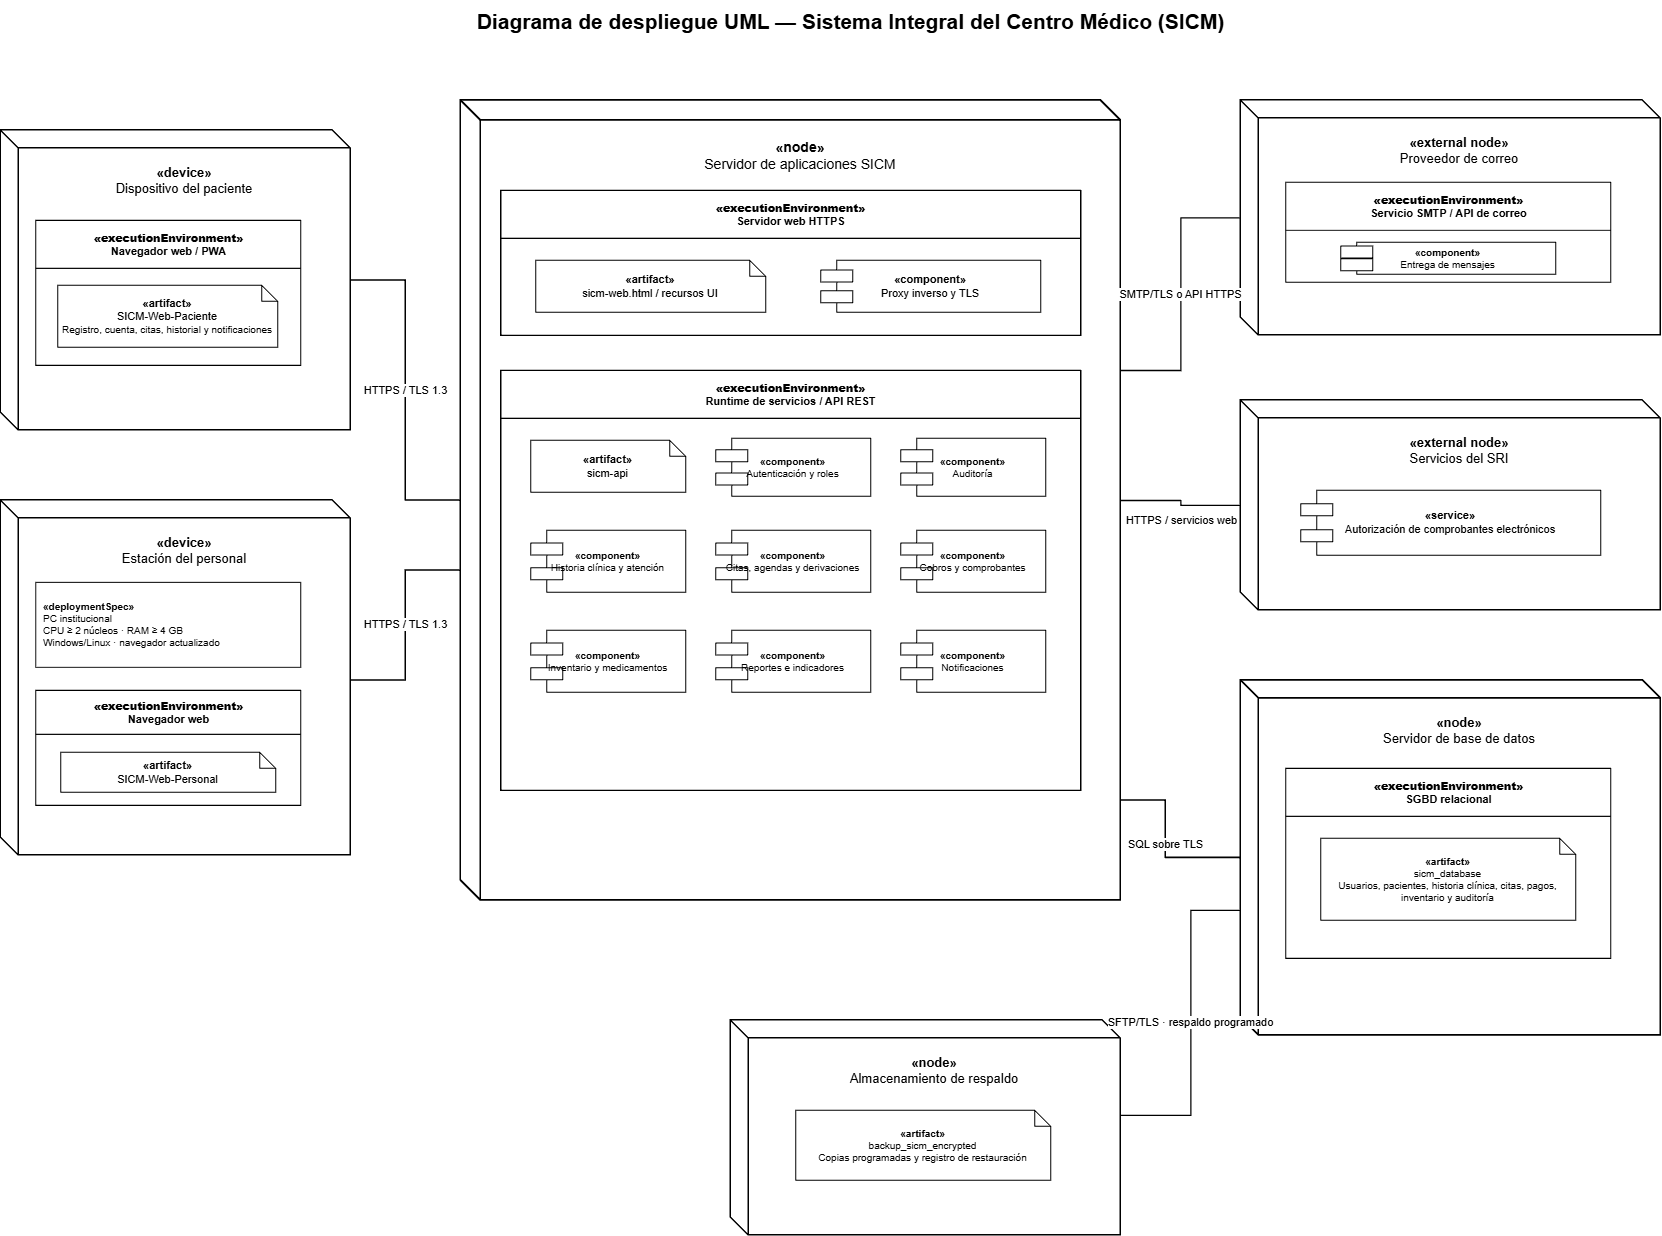

The diagram above was exported from draw.io. Its source (the exported page's mxGraphModel, read from the mxfile embedded in the PNG):
<mxGraphModel dx="2571" dy="1351" grid="1" gridSize="10" guides="1" tooltips="1" connect="1" arrows="1" fold="1" page="1" pageScale="1" pageWidth="1800" pageHeight="1350" math="0" shadow="0">
  <root>
    <mxCell id="0" />
    <mxCell id="1" parent="0" />
    <mxCell id="title" parent="1" style="text;html=1;strokeColor=none;fillColor=none;align=center;verticalAlign=middle;fontStyle=1;fontSize=21;fontColor=#000000;" value="Diagrama de despliegue UML — Sistema Integral del Centro Médico (SICM)" vertex="1">
      <mxGeometry height="42" width="1460" x="170" y="20" as="geometry" />
    </mxCell>
    <mxCell id="patientDevice" parent="1" style="shape=cube;whiteSpace=wrap;html=1;boundedLbl=1;backgroundOutline=1;size=18;fillColor=#ffffff;strokeColor=#000000;strokeWidth=1.5;verticalAlign=top;spacingTop=10;fontSize=13;" value="&lt;b&gt;«device»&lt;/b&gt;&lt;br&gt;Dispositivo del paciente" vertex="1">
      <mxGeometry height="300" width="350" x="50" y="150" as="geometry" />
    </mxCell>
    <mxCell id="patientOS" parent="patientDevice" style="swimlane;horizontal=1;startSize=48;rounded=0;html=1;fillColor=#ffffff;strokeColor=#000000;strokeWidth=1.2;fontSize=11;" value="&lt;b&gt;«executionEnvironment»&lt;/b&gt;&lt;br&gt;Navegador web / PWA" vertex="1">
      <mxGeometry height="145" width="265" x="35" y="90" as="geometry" />
    </mxCell>
    <mxCell id="patientUI" parent="patientOS" style="shape=note;whiteSpace=wrap;html=1;size=16;fillColor=#ffffff;strokeColor=#000000;fontSize=11;" value="&lt;b&gt;«artifact»&lt;/b&gt;&lt;br&gt;SICM-Web-Paciente&lt;br&gt;&lt;font style=&quot;font-size:10px&quot;&gt;Registro, cuenta, citas, historial y notificaciones&lt;/font&gt;" vertex="1">
      <mxGeometry height="62" width="220" x="22" y="65" as="geometry" />
    </mxCell>
    <mxCell id="staffDevice" parent="1" style="shape=cube;whiteSpace=wrap;html=1;boundedLbl=1;backgroundOutline=1;size=18;fillColor=#ffffff;strokeColor=#000000;strokeWidth=1.5;verticalAlign=top;spacingTop=10;fontSize=13;" value="&lt;b&gt;«device»&lt;/b&gt;&lt;br&gt;Estación del personal" vertex="1">
      <mxGeometry height="355" width="350" x="50" y="520" as="geometry" />
    </mxCell>
    <mxCell id="staffSpec" parent="staffDevice" style="rounded=0;whiteSpace=wrap;html=1;fillColor=#ffffff;strokeColor=#000000;fontSize=10;align=left;spacing=8;" value="&lt;b&gt;«deploymentSpec»&lt;/b&gt;&lt;br&gt;PC institucional&lt;br&gt;CPU ≥ 2 núcleos · RAM ≥ 4 GB&lt;br&gt;Windows/Linux · navegador actualizado" vertex="1">
      <mxGeometry height="85" width="265" x="35" y="82" as="geometry" />
    </mxCell>
    <mxCell id="staffOS" parent="staffDevice" style="swimlane;horizontal=1;startSize=44;rounded=0;html=1;fillColor=#ffffff;strokeColor=#000000;strokeWidth=1.2;fontSize=11;" value="&lt;b&gt;«executionEnvironment»&lt;/b&gt;&lt;br&gt;Navegador web" vertex="1">
      <mxGeometry height="115" width="265" x="35" y="190" as="geometry" />
    </mxCell>
    <mxCell id="staffUI" parent="staffOS" style="shape=note;whiteSpace=wrap;html=1;size=16;fillColor=#ffffff;strokeColor=#000000;fontSize=11;" value="&lt;b&gt;«artifact»&lt;/b&gt;&lt;br&gt;SICM-Web-Personal" vertex="1">
      <mxGeometry height="40" width="215" x="25" y="62" as="geometry" />
    </mxCell>
    <mxCell id="appServer" parent="1" style="shape=cube;whiteSpace=wrap;html=1;boundedLbl=1;backgroundOutline=1;size=20;fillColor=#ffffff;strokeColor=#000000;strokeWidth=1.7;verticalAlign=top;spacingTop=12;fontSize=14;" value="&lt;b&gt;«node»&lt;/b&gt;&lt;br&gt;Servidor de aplicaciones SICM" vertex="1">
      <mxGeometry height="800" width="660" x="510" y="120" as="geometry" />
    </mxCell>
    <mxCell id="webRuntime" parent="appServer" style="swimlane;horizontal=1;startSize=48;rounded=0;html=1;fillColor=#ffffff;strokeColor=#000000;strokeWidth=1.3;fontSize=11;" value="&lt;b&gt;«executionEnvironment»&lt;/b&gt;&lt;br&gt;Servidor web HTTPS" vertex="1">
      <mxGeometry height="145" width="580" x="40" y="90" as="geometry" />
    </mxCell>
    <mxCell id="webArtifact" parent="webRuntime" style="shape=note;whiteSpace=wrap;html=1;size=16;fillColor=#ffffff;strokeColor=#000000;fontSize=11;" value="&lt;b&gt;«artifact»&lt;/b&gt;&lt;br&gt;sicm-web.html / recursos UI" vertex="1">
      <mxGeometry height="52" width="230" x="35" y="70" as="geometry" />
    </mxCell>
    <mxCell id="reverseProxy" parent="webRuntime" style="shape=component;whiteSpace=wrap;html=1;fillColor=#ffffff;strokeColor=#000000;fontSize=11;" value="&lt;b&gt;«component»&lt;/b&gt;&lt;br&gt;Proxy inverso y TLS" vertex="1">
      <mxGeometry height="52" width="220" x="320" y="70" as="geometry" />
    </mxCell>
    <mxCell id="apiRuntime" parent="appServer" style="swimlane;horizontal=1;startSize=48;rounded=0;html=1;fillColor=#ffffff;strokeColor=#000000;strokeWidth=1.3;fontSize=11;" value="&lt;b&gt;«executionEnvironment»&lt;/b&gt;&lt;br&gt;Runtime de servicios / API REST" vertex="1">
      <mxGeometry height="420" width="580" x="40" y="270" as="geometry" />
    </mxCell>
    <mxCell id="apiArtifact" parent="apiRuntime" style="shape=note;whiteSpace=wrap;html=1;size=16;fillColor=#ffffff;strokeColor=#000000;fontSize=11;" value="&lt;b&gt;«artifact»&lt;/b&gt;&lt;br&gt;sicm-api" vertex="1">
      <mxGeometry height="52" width="155" x="30" y="70" as="geometry" />
    </mxCell>
    <mxCell id="authComp" parent="apiRuntime" style="shape=component;whiteSpace=wrap;html=1;fillColor=#ffffff;strokeColor=#000000;fontSize=10;" value="&lt;b&gt;«component»&lt;/b&gt;&lt;br&gt;Autenticación y roles" vertex="1">
      <mxGeometry height="58" width="155" x="215" y="68" as="geometry" />
    </mxCell>
    <mxCell id="auditComp" parent="apiRuntime" style="shape=component;whiteSpace=wrap;html=1;fillColor=#ffffff;strokeColor=#000000;fontSize=10;" value="&lt;b&gt;«component»&lt;/b&gt;&lt;br&gt;Auditoría" vertex="1">
      <mxGeometry height="58" width="145" x="400" y="68" as="geometry" />
    </mxCell>
    <mxCell id="clinicalComp" parent="apiRuntime" style="shape=component;whiteSpace=wrap;html=1;fillColor=#ffffff;strokeColor=#000000;fontSize=10;" value="&lt;b&gt;«component»&lt;/b&gt;&lt;br&gt;Historia clínica y atención" vertex="1">
      <mxGeometry height="62" width="155" x="30" y="160" as="geometry" />
    </mxCell>
    <mxCell id="appointmentComp" parent="apiRuntime" style="shape=component;whiteSpace=wrap;html=1;fillColor=#ffffff;strokeColor=#000000;fontSize=10;" value="&lt;b&gt;«component»&lt;/b&gt;&lt;br&gt;Citas, agendas y derivaciones" vertex="1">
      <mxGeometry height="62" width="155" x="215" y="160" as="geometry" />
    </mxCell>
    <mxCell id="billingComp" parent="apiRuntime" style="shape=component;whiteSpace=wrap;html=1;fillColor=#ffffff;strokeColor=#000000;fontSize=10;" value="&lt;b&gt;«component»&lt;/b&gt;&lt;br&gt;Cobros y comprobantes" vertex="1">
      <mxGeometry height="62" width="145" x="400" y="160" as="geometry" />
    </mxCell>
    <mxCell id="inventoryComp" parent="apiRuntime" style="shape=component;whiteSpace=wrap;html=1;fillColor=#ffffff;strokeColor=#000000;fontSize=10;" value="&lt;b&gt;«component»&lt;/b&gt;&lt;br&gt;Inventario y medicamentos" vertex="1">
      <mxGeometry height="62" width="155" x="30" y="260" as="geometry" />
    </mxCell>
    <mxCell id="reportsComp" parent="apiRuntime" style="shape=component;whiteSpace=wrap;html=1;fillColor=#ffffff;strokeColor=#000000;fontSize=10;" value="&lt;b&gt;«component»&lt;/b&gt;&lt;br&gt;Reportes e indicadores" vertex="1">
      <mxGeometry height="62" width="155" x="215" y="260" as="geometry" />
    </mxCell>
    <mxCell id="notifyComp" parent="apiRuntime" style="shape=component;whiteSpace=wrap;html=1;fillColor=#ffffff;strokeColor=#000000;fontSize=10;" value="&lt;b&gt;«component»&lt;/b&gt;&lt;br&gt;Notificaciones" vertex="1">
      <mxGeometry height="62" width="145" x="400" y="260" as="geometry" />
    </mxCell>
    <mxCell id="mailNode" parent="1" style="shape=cube;whiteSpace=wrap;html=1;boundedLbl=1;backgroundOutline=1;size=18;fillColor=#ffffff;strokeColor=#000000;strokeWidth=1.5;verticalAlign=top;spacingTop=10;fontSize=13;" value="&lt;b&gt;«external node»&lt;/b&gt;&lt;br&gt;Proveedor de correo" vertex="1">
      <mxGeometry height="235" width="420" x="1290" y="120" as="geometry" />
    </mxCell>
    <mxCell id="smtpEnv" parent="mailNode" style="swimlane;horizontal=1;startSize=48;rounded=0;html=1;fillColor=#ffffff;strokeColor=#000000;fontSize=11;" value="&lt;b&gt;«executionEnvironment»&lt;/b&gt;&lt;br&gt;Servicio SMTP / API de correo" vertex="1">
      <mxGeometry height="100" width="325" x="45" y="82" as="geometry" />
    </mxCell>
    <mxCell id="smtpComp" parent="smtpEnv" style="shape=component;whiteSpace=wrap;html=1;fillColor=#ffffff;strokeColor=#000000;fontSize=10;" value="&lt;b&gt;«component»&lt;/b&gt;&lt;br&gt;Entrega de mensajes" vertex="1">
      <mxGeometry height="32" width="215" x="55" y="60" as="geometry" />
    </mxCell>
    <mxCell id="sriNode" parent="1" style="shape=cube;whiteSpace=wrap;html=1;boundedLbl=1;backgroundOutline=1;size=18;fillColor=#ffffff;strokeColor=#000000;strokeWidth=1.5;verticalAlign=top;spacingTop=10;fontSize=13;" value="&lt;b&gt;«external node»&lt;/b&gt;&lt;br&gt;Servicios del SRI" vertex="1">
      <mxGeometry height="210" width="420" x="1290" y="420" as="geometry" />
    </mxCell>
    <mxCell id="sriService" parent="sriNode" style="shape=component;whiteSpace=wrap;html=1;fillColor=#ffffff;strokeColor=#000000;fontSize=11;" value="&lt;b&gt;«service»&lt;/b&gt;&lt;br&gt;Autorización de comprobantes electrónicos" vertex="1">
      <mxGeometry height="65" width="300" x="60" y="90" as="geometry" />
    </mxCell>
    <mxCell id="dbServer" parent="1" style="shape=cube;whiteSpace=wrap;html=1;boundedLbl=1;backgroundOutline=1;size=18;fillColor=#ffffff;strokeColor=#000000;strokeWidth=1.6;verticalAlign=top;spacingTop=10;fontSize=13;" value="&lt;b&gt;«node»&lt;/b&gt;&lt;br&gt;Servidor de base de datos" vertex="1">
      <mxGeometry height="355" width="420" x="1290" y="700" as="geometry" />
    </mxCell>
    <mxCell id="dbEnv" parent="dbServer" style="swimlane;horizontal=1;startSize=48;rounded=0;html=1;fillColor=#ffffff;strokeColor=#000000;strokeWidth=1.2;fontSize=11;" value="&lt;b&gt;«executionEnvironment»&lt;/b&gt;&lt;br&gt;SGBD relacional" vertex="1">
      <mxGeometry height="190" width="325" x="45" y="88" as="geometry" />
    </mxCell>
    <mxCell id="dbArtifact" parent="dbEnv" style="shape=note;whiteSpace=wrap;html=1;size=16;fillColor=#ffffff;strokeColor=#000000;fontSize=10;" value="&lt;b&gt;«artifact»&lt;/b&gt;&lt;br&gt;sicm_database&lt;br&gt;&lt;font style=&quot;font-size:10px&quot;&gt;Usuarios, pacientes, historia clínica, citas, pagos, inventario y auditoría&lt;/font&gt;" vertex="1">
      <mxGeometry height="82" width="255" x="35" y="70" as="geometry" />
    </mxCell>
    <mxCell id="backupNode" parent="1" style="shape=cube;whiteSpace=wrap;html=1;boundedLbl=1;backgroundOutline=1;size=18;fillColor=#ffffff;strokeColor=#000000;strokeWidth=1.5;verticalAlign=top;spacingTop=10;fontSize=13;" value="&lt;b&gt;«node»&lt;/b&gt;&lt;br&gt;Almacenamiento de respaldo" vertex="1">
      <mxGeometry height="215" width="390" x="780" y="1040" as="geometry" />
    </mxCell>
    <mxCell id="backupArtifact" parent="backupNode" style="shape=note;whiteSpace=wrap;html=1;size=16;fillColor=#ffffff;strokeColor=#000000;fontSize=10;" value="&lt;b&gt;«artifact»&lt;/b&gt;&lt;br&gt;backup_sicm_encrypted&lt;br&gt;Copias programadas y registro de restauración" vertex="1">
      <mxGeometry height="70" width="255" x="65" y="90" as="geometry" />
    </mxCell>
    <mxCell id="clientPath1" edge="1" parent="1" source="patientDevice" style="edgeStyle=orthogonalEdgeStyle;rounded=0;html=1;strokeColor=#000000;strokeWidth=1.5;endArrow=none;startArrow=none;fontSize=11;labelBackgroundColor=#ffffff;" target="appServer" value="HTTPS / TLS 1.3">
      <mxGeometry relative="1" as="geometry">
        <Array as="points">
          <mxPoint x="455" y="300" />
        </Array>
      </mxGeometry>
    </mxCell>
    <mxCell id="clientPath2" edge="1" parent="1" source="staffDevice" style="edgeStyle=orthogonalEdgeStyle;rounded=0;html=1;strokeColor=#000000;strokeWidth=1.5;endArrow=none;startArrow=none;fontSize=11;labelBackgroundColor=#ffffff;" target="appServer" value="HTTPS / TLS 1.3">
      <mxGeometry relative="1" as="geometry">
        <Array as="points">
          <mxPoint x="455.05" y="700" />
          <mxPoint x="455.05" y="590" />
        </Array>
      </mxGeometry>
    </mxCell>
    <mxCell id="mailPath" edge="1" parent="1" source="appServer" style="edgeStyle=orthogonalEdgeStyle;rounded=0;html=1;strokeColor=#000000;strokeWidth=1.4;endArrow=none;startArrow=none;fontSize=11;labelBackgroundColor=#ffffff;" target="mailNode" value="SMTP/TLS o API HTTPS">
      <mxGeometry relative="1" as="geometry">
        <Array as="points">
          <mxPoint x="1230" y="390" />
          <mxPoint x="1230" y="237.47" />
        </Array>
      </mxGeometry>
    </mxCell>
    <mxCell id="sriPath" edge="1" parent="1" source="appServer" style="edgeStyle=orthogonalEdgeStyle;rounded=0;html=1;strokeColor=#000000;strokeWidth=1.4;endArrow=none;startArrow=none;fontSize=11;labelBackgroundColor=#ffffff;" target="sriNode" value="HTTPS / servicios web">
      <mxGeometry relative="1" x="0.0396" y="-15" as="geometry">
        <mxPoint as="offset" />
      </mxGeometry>
    </mxCell>
    <mxCell id="dbPath" edge="1" parent="1" source="appServer" style="edgeStyle=orthogonalEdgeStyle;rounded=0;html=1;strokeColor=#000000;strokeWidth=1.6;endArrow=none;startArrow=none;fontSize=11;labelBackgroundColor=#ffffff;" target="dbServer" value="SQL sobre TLS">
      <mxGeometry relative="1" as="geometry">
        <Array as="points">
          <mxPoint x="1215" y="820" />
        </Array>
      </mxGeometry>
    </mxCell>
    <mxCell id="backupPath" edge="1" parent="1" source="dbServer" style="edgeStyle=orthogonalEdgeStyle;rounded=0;html=1;strokeColor=#000000;strokeWidth=1.3;endArrow=none;startArrow=none;fontSize=11;labelBackgroundColor=#ffffff;" target="backupNode" value="SFTP/TLS · respaldo programado">
      <mxGeometry relative="1" as="geometry">
        <Array as="points">
          <mxPoint x="1240" y="930" />
          <mxPoint x="1240" y="1135.05" />
        </Array>
      </mxGeometry>
    </mxCell>
  </root>
</mxGraphModel>